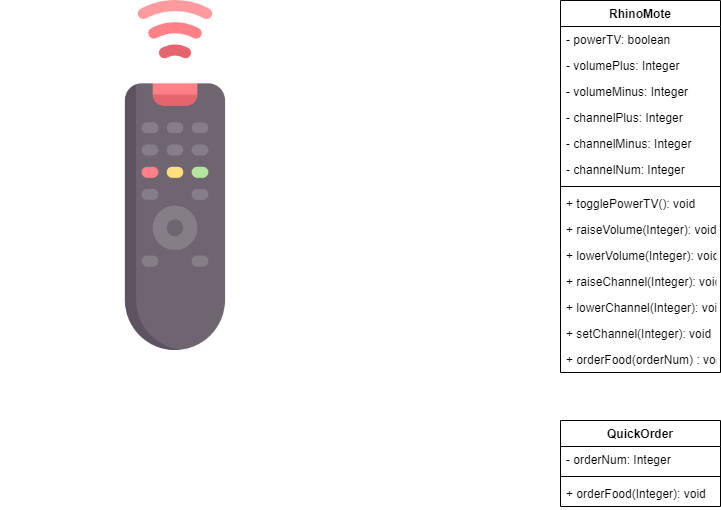

The diagram above was exported from draw.io. Its source (the exported page's mxGraphModel, read from the mxfile embedded in the PNG):
<mxGraphModel dx="1006" dy="668" grid="1" gridSize="10" guides="1" tooltips="1" connect="1" arrows="1" fold="1" page="1" pageScale="1" pageWidth="850" pageHeight="1100" math="0" shadow="0">
  <root>
    <mxCell id="0" />
    <mxCell id="1" parent="0" />
    <mxCell id="djLYccdjZD3CqS98EfAJ-1" value="" style="shape=image;verticalLabelPosition=bottom;labelBackgroundColor=#ffffff;verticalAlign=top;aspect=fixed;imageAspect=0;image=data:image/png,(base64 omitted: 19796 chars);" vertex="1" parent="1">
      <mxGeometry width="350" height="350" as="geometry" />
    </mxCell>
    <mxCell id="djLYccdjZD3CqS98EfAJ-2" value="RhinoMote" style="swimlane;fontStyle=1;align=center;verticalAlign=top;childLayout=stackLayout;horizontal=1;startSize=26;horizontalStack=0;resizeParent=1;resizeParentMax=0;resizeLast=0;collapsible=1;marginBottom=0;" vertex="1" parent="1">
      <mxGeometry x="560" width="160" height="372" as="geometry" />
    </mxCell>
    <mxCell id="djLYccdjZD3CqS98EfAJ-3" value="- powerTV: boolean" style="text;strokeColor=none;fillColor=none;align=left;verticalAlign=top;spacingLeft=4;spacingRight=4;overflow=hidden;rotatable=0;points=[[0,0.5],[1,0.5]];portConstraint=eastwest;" vertex="1" parent="djLYccdjZD3CqS98EfAJ-2">
      <mxGeometry y="26" width="160" height="26" as="geometry" />
    </mxCell>
    <mxCell id="djLYccdjZD3CqS98EfAJ-7" value="- volumePlus: Integer" style="text;strokeColor=none;fillColor=none;align=left;verticalAlign=top;spacingLeft=4;spacingRight=4;overflow=hidden;rotatable=0;points=[[0,0.5],[1,0.5]];portConstraint=eastwest;" vertex="1" parent="djLYccdjZD3CqS98EfAJ-2">
      <mxGeometry y="52" width="160" height="26" as="geometry" />
    </mxCell>
    <mxCell id="djLYccdjZD3CqS98EfAJ-8" value="- volumeMinus: Integer" style="text;strokeColor=none;fillColor=none;align=left;verticalAlign=top;spacingLeft=4;spacingRight=4;overflow=hidden;rotatable=0;points=[[0,0.5],[1,0.5]];portConstraint=eastwest;" vertex="1" parent="djLYccdjZD3CqS98EfAJ-2">
      <mxGeometry y="78" width="160" height="26" as="geometry" />
    </mxCell>
    <mxCell id="djLYccdjZD3CqS98EfAJ-9" value="- channelPlus: Integer" style="text;strokeColor=none;fillColor=none;align=left;verticalAlign=top;spacingLeft=4;spacingRight=4;overflow=hidden;rotatable=0;points=[[0,0.5],[1,0.5]];portConstraint=eastwest;" vertex="1" parent="djLYccdjZD3CqS98EfAJ-2">
      <mxGeometry y="104" width="160" height="26" as="geometry" />
    </mxCell>
    <mxCell id="djLYccdjZD3CqS98EfAJ-10" value="- channelMinus: Integer" style="text;strokeColor=none;fillColor=none;align=left;verticalAlign=top;spacingLeft=4;spacingRight=4;overflow=hidden;rotatable=0;points=[[0,0.5],[1,0.5]];portConstraint=eastwest;" vertex="1" parent="djLYccdjZD3CqS98EfAJ-2">
      <mxGeometry y="130" width="160" height="26" as="geometry" />
    </mxCell>
    <mxCell id="djLYccdjZD3CqS98EfAJ-17" value="- channelNum: Integer" style="text;strokeColor=none;fillColor=none;align=left;verticalAlign=top;spacingLeft=4;spacingRight=4;overflow=hidden;rotatable=0;points=[[0,0.5],[1,0.5]];portConstraint=eastwest;" vertex="1" parent="djLYccdjZD3CqS98EfAJ-2">
      <mxGeometry y="156" width="160" height="26" as="geometry" />
    </mxCell>
    <mxCell id="djLYccdjZD3CqS98EfAJ-4" value="" style="line;strokeWidth=1;fillColor=none;align=left;verticalAlign=middle;spacingTop=-1;spacingLeft=3;spacingRight=3;rotatable=0;labelPosition=right;points=[];portConstraint=eastwest;" vertex="1" parent="djLYccdjZD3CqS98EfAJ-2">
      <mxGeometry y="182" width="160" height="8" as="geometry" />
    </mxCell>
    <mxCell id="djLYccdjZD3CqS98EfAJ-5" value="+ togglePowerTV(): void" style="text;strokeColor=none;fillColor=none;align=left;verticalAlign=top;spacingLeft=4;spacingRight=4;overflow=hidden;rotatable=0;points=[[0,0.5],[1,0.5]];portConstraint=eastwest;" vertex="1" parent="djLYccdjZD3CqS98EfAJ-2">
      <mxGeometry y="190" width="160" height="26" as="geometry" />
    </mxCell>
    <mxCell id="djLYccdjZD3CqS98EfAJ-12" value="+ raiseVolume(Integer): void" style="text;strokeColor=none;fillColor=none;align=left;verticalAlign=top;spacingLeft=4;spacingRight=4;overflow=hidden;rotatable=0;points=[[0,0.5],[1,0.5]];portConstraint=eastwest;" vertex="1" parent="djLYccdjZD3CqS98EfAJ-2">
      <mxGeometry y="216" width="160" height="26" as="geometry" />
    </mxCell>
    <mxCell id="djLYccdjZD3CqS98EfAJ-13" value="+ lowerVolume(Integer): void" style="text;strokeColor=none;fillColor=none;align=left;verticalAlign=top;spacingLeft=4;spacingRight=4;overflow=hidden;rotatable=0;points=[[0,0.5],[1,0.5]];portConstraint=eastwest;" vertex="1" parent="djLYccdjZD3CqS98EfAJ-2">
      <mxGeometry y="242" width="160" height="26" as="geometry" />
    </mxCell>
    <mxCell id="djLYccdjZD3CqS98EfAJ-14" value="+ raiseChannel(Integer): void" style="text;strokeColor=none;fillColor=none;align=left;verticalAlign=top;spacingLeft=4;spacingRight=4;overflow=hidden;rotatable=0;points=[[0,0.5],[1,0.5]];portConstraint=eastwest;" vertex="1" parent="djLYccdjZD3CqS98EfAJ-2">
      <mxGeometry y="268" width="160" height="26" as="geometry" />
    </mxCell>
    <mxCell id="djLYccdjZD3CqS98EfAJ-15" value="+ lowerChannel(Integer): void" style="text;strokeColor=none;fillColor=none;align=left;verticalAlign=top;spacingLeft=4;spacingRight=4;overflow=hidden;rotatable=0;points=[[0,0.5],[1,0.5]];portConstraint=eastwest;" vertex="1" parent="djLYccdjZD3CqS98EfAJ-2">
      <mxGeometry y="294" width="160" height="26" as="geometry" />
    </mxCell>
    <mxCell id="djLYccdjZD3CqS98EfAJ-16" value="+ setChannel(Integer): void" style="text;strokeColor=none;fillColor=none;align=left;verticalAlign=top;spacingLeft=4;spacingRight=4;overflow=hidden;rotatable=0;points=[[0,0.5],[1,0.5]];portConstraint=eastwest;" vertex="1" parent="djLYccdjZD3CqS98EfAJ-2">
      <mxGeometry y="320" width="160" height="26" as="geometry" />
    </mxCell>
    <mxCell id="djLYccdjZD3CqS98EfAJ-22" value="+ orderFood(orderNum) : void" style="text;strokeColor=none;fillColor=none;align=left;verticalAlign=top;spacingLeft=4;spacingRight=4;overflow=hidden;rotatable=0;points=[[0,0.5],[1,0.5]];portConstraint=eastwest;" vertex="1" parent="djLYccdjZD3CqS98EfAJ-2">
      <mxGeometry y="346" width="160" height="26" as="geometry" />
    </mxCell>
    <mxCell id="djLYccdjZD3CqS98EfAJ-18" value="QuickOrder" style="swimlane;fontStyle=1;align=center;verticalAlign=top;childLayout=stackLayout;horizontal=1;startSize=26;horizontalStack=0;resizeParent=1;resizeParentMax=0;resizeLast=0;collapsible=1;marginBottom=0;" vertex="1" parent="1">
      <mxGeometry x="560" y="420" width="160" height="86" as="geometry" />
    </mxCell>
    <mxCell id="djLYccdjZD3CqS98EfAJ-19" value="- orderNum: Integer" style="text;strokeColor=none;fillColor=none;align=left;verticalAlign=top;spacingLeft=4;spacingRight=4;overflow=hidden;rotatable=0;points=[[0,0.5],[1,0.5]];portConstraint=eastwest;" vertex="1" parent="djLYccdjZD3CqS98EfAJ-18">
      <mxGeometry y="26" width="160" height="26" as="geometry" />
    </mxCell>
    <mxCell id="djLYccdjZD3CqS98EfAJ-20" value="" style="line;strokeWidth=1;fillColor=none;align=left;verticalAlign=middle;spacingTop=-1;spacingLeft=3;spacingRight=3;rotatable=0;labelPosition=right;points=[];portConstraint=eastwest;" vertex="1" parent="djLYccdjZD3CqS98EfAJ-18">
      <mxGeometry y="52" width="160" height="8" as="geometry" />
    </mxCell>
    <mxCell id="djLYccdjZD3CqS98EfAJ-21" value="+ orderFood(Integer): void" style="text;strokeColor=none;fillColor=none;align=left;verticalAlign=top;spacingLeft=4;spacingRight=4;overflow=hidden;rotatable=0;points=[[0,0.5],[1,0.5]];portConstraint=eastwest;" vertex="1" parent="djLYccdjZD3CqS98EfAJ-18">
      <mxGeometry y="60" width="160" height="26" as="geometry" />
    </mxCell>
  </root>
</mxGraphModel>